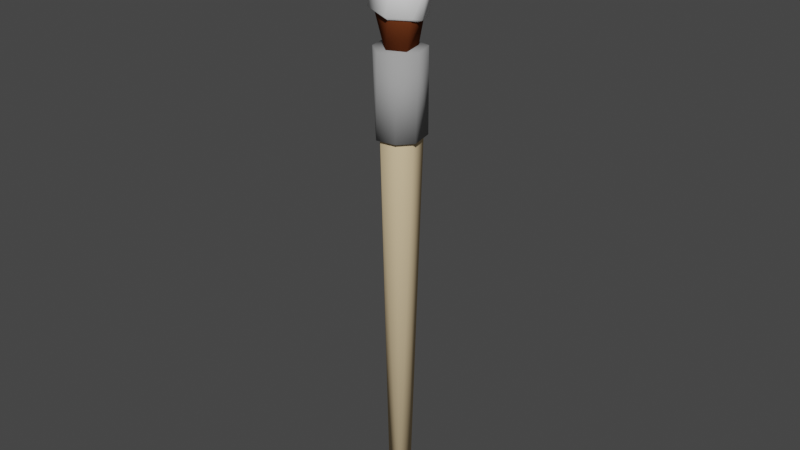# Source: paintbrush.blend  (saved by Blender 2.90.8; exported with 4.5.12 LTS)
import bpy
from mathutils import Matrix  # noqa: F401  (used for matrix-valued properties, if any)

bpy.ops.wm.read_factory_settings(use_empty=True)
scene = bpy.context.scene
scene.name = 'Scene'

# ---- collections
col_collection = bpy.data.collections.new('Collection'); scene.collection.children.link(col_collection)

# ---- materials (node trees are filled in below, after node groups)
mat_wood = bpy.data.materials.new('wood')
mat_wood.use_transparent_shadow = False
mat_wood.diffuse_color = (0.8, 0.6191, 0.3771, 1.0)
mat_hair = bpy.data.materials.new('hair')
mat_hair.use_transparent_shadow = False
mat_hair.diffuse_color = (0.1473, 0.03934, 0.01255, 1.0)
mat_steel = bpy.data.materials.new('steel')
mat_steel.use_transparent_shadow = False
mat_steel.diffuse_color = (0.3506, 0.3506, 0.3506, 1.0)
mat_color = bpy.data.materials.new('color')
mat_color.use_transparent_shadow = False
mat_color.diffuse_color = (1.0, 1.0, 1.0, 1.0)

# ---- material node trees

# ---- world
world_world = bpy.data.worlds.new('World'); scene.world = world_world
world_world.use_nodes = True; world_world.node_tree.nodes.clear()
_N = world_world.node_tree.nodes; _L = world_world.node_tree.links
n0 = _N.new('ShaderNodeOutputWorld'); n0.name = 'World Output'; n0.location = (300, 300)
n1 = _N.new('ShaderNodeBackground'); n1.name = 'Background'; n1.location = (10, 300)
n1.inputs[0].default_value = (0.05088, 0.05088, 0.05088, 1.0)
_L.new(n1.outputs[0], n0.inputs[0])
n0.is_active_output = True
world_world.color = (0.05088, 0.05088, 0.05088)
world_world.use_sun_shadow = False
world_world.sun_shadow_jitter_overblur = 0.0

# ---- meshes
me_0_paintbrush = bpy.data.meshes.new('0-paintbrush')
me_0_paintbrush.from_pydata([(0.007393, 0.01126, -9.561e-05), (0.01134, -0.006604, -4.667e-05), (-0.002732, -0.01246, -2.637e-05), (-0.01232, -0.003708, -3.175e-05), (-0.009104, 0.009103, -1.956e-05), (-0.002471, 0.01855, 0.02255), (0.01018, 0.01365, 0.02062), (0.01502, 0.001421, 0.022), (0.002394, -0.01556, 0.02527), (-0.01442, -0.01113, 0.02771), (-0.01934, 0.005533, 0.02697), (-0.01102, 0.01626, 0.02411), (0.01386, -0.005609, 0.02433), (-4.309e-09, 0.01972, -0.06572), (0.01502, 0.01358, -0.06572), (0.01927, -0.00622, -0.06572), (0.009858, -0.01707, -0.06572), (-0.00622, -0.01927, -0.06572), (-0.0198, -0.004248, -0.06572), (-0.01358, 0.01502, -0.06572), (-0.00622, 0.01927, -1.997e-06), (0.01358, 0.01502, -1.997e-06), (0.0198, -0.004248, -1.997e-06), (0.009858, -0.01707, -1.99e-06), (-0.01707, -0.009858, -1.99e-06), (-0.0198, 0.004248, -1.997e-06), (-0.004248, -0.0198, -2.534e-06), (-4.407e-09, 0.01643, -0.06572), (0.008029, 0.002591, -0.3943), (0.01249, 0.01134, -0.06572), (0.004953, -0.007308, -0.3943), (0.01606, -0.005152, -0.06572), (0.008215, -0.01423, -0.06572), (-0.005152, -0.01606, -0.06572), (-0.008249, 0.00177, -0.3943), (-0.01649, -0.00357, -0.06572), (-0.0006352, 0.008805, -0.3943), (-0.0118, 0.0118, -0.06571), (-0.005657, -0.006259, -0.3943)], [], [(5, 0, 4, 11), (2, 8, 9), (1, 7, 12), (1, 12, 8), (3, 9, 10), (3, 10, 4), (19, 20, 13), (18, 25, 19), (16, 17, 19), (14, 15, 19), (13, 14, 19), (17, 18, 19), (15, 16, 19), (25, 24, 26), (22, 21, 26), (20, 25, 26), (21, 20, 26), (23, 22, 26), (29, 28, 36), (31, 30, 28), (33, 38, 30), (35, 34, 38), (37, 36, 34), (28, 30, 38), (34, 36, 38), (36, 28, 38), (3, 4, 0, 1, 2), (4, 10, 11), (0, 5, 6), (3, 2, 9), (7, 1, 0, 6), (2, 1, 8), (24, 18, 17, 26), (26, 17, 16, 23), (23, 16, 15, 22), (21, 14, 13, 20), (22, 15, 14, 21), (19, 25, 20), (18, 24, 25), (27, 29, 36), (29, 31, 28), (31, 32, 30), (32, 33, 30), (33, 35, 38), (35, 37, 34), (36, 37, 27)])
me_0_paintbrush.polygons.foreach_set('use_smooth', [True] * 46)
me_0_paintbrush.polygons.foreach_set('material_index', [1, 1, 1, 1, 1, 1, 2, 2, 2, 2, 2, 2, 2, 2, 2, 2, 2, 2, 0, 0, 0, 0, 0, 0, 0, 0, 2, 1, 1, 1, 1, 1, 2, 2, 2, 2, 2, 2, 2, 0, 0, 0, 0, 0, 0, 0])
_uv = me_0_paintbrush.uv_layers.new(name='UVMap')
_uv.uv.foreach_set('vector', [0.25, 0.49, 0.3697, 0.4336, 0.08607, 0.4139, 0.13, 0.4578, 0.2009, 0.02315, 0.3077, 0.02545, 0.08684, 0.08531, 0.44, 0.1415, 0.49, 0.25, 0.4578, 0.13, 0.44, 0.1415, 0.4578, 0.13, 0.3077, 0.02545, 0.02804, 0.1827, 0.08684, 0.08531, 0.0243, 0.3034, 0.02804, 0.1827, 0.0243, 0.3034, 0.08607, 0.4139, 0.1167, 1.0, 0.05, 1.0, 7.451e-08, 1.0, 0.2833, 1.0, 0.2167, 1.0, 0.1167, 1.0, 0.5833, 1.0, 0.45, 1.0, 0.5833, 1.0, 0.8667, 1.0, 0.7, 1.0, 0.8333, 1.0, 1.0, 1.0, 0.8667, 1.0, 1.0, 1.0, 0.45, 1.0, 0.2833, 1.0, 0.4167, 1.0, 0.7, 1.0, 0.5833, 1.0, 0.6667, 1.0, 0.2167, 1.0, 0.3333, 1.0, 0.25, 1.0, 0.7167, 1.0, 0.8833, 1.0, 0.75, 1.0, 0.05, 1.0, 0.2167, 1.0, 0.08333, 1.0, 0.8833, 1.0, 1.0, 1.0, 0.9167, 1.0, 0.5833, 1.0, 0.7167, 1.0, 0.5833, 1.0, 0.867, 1.0, 0.8, 0.5, 0.9583, 0.5, 0.7003, 1.0, 0.594, 0.5, 0.8, 0.5, 0.4503, 1.0, 0.3833, 0.5, 0.594, 0.5, 0.2836, 1.0, 0.2167, 0.5, 0.3833, 0.5, 0.125, 1.0, 0.03487, 0.5, 0.2167, 0.5, 0.8, 0.5, 0.594, 0.5, 0.75, 0.5, 0.2167, 0.5, 0.03487, 0.5, 0.1667, 0.5, 0.9583, 0.5, 0.8, 0.5, 0.9167, 0.5, 0.02804, 0.1827, 0.08607, 0.4139, 0.3697, 0.4336, 0.44, 0.1415, 0.2009, 0.02315, 0.08607, 0.4139, 0.0243, 0.3034, 0.13, 0.4578, 0.3697, 0.4336, 0.25, 0.49, 0.4162, 0.4117, 0.02804, 0.1827, 0.2009, 0.02315, 0.08684, 0.08531, 0.49, 0.25, 0.44, 0.1415, 0.3697, 0.4336, 0.4162, 0.4117, 0.2009, 0.02315, 0.44, 0.1415, 0.3077, 0.02545, 0.3333, 1.0, 0.2833, 1.0, 0.45, 1.0, 0.4667, 1.0, 0.4667, 1.0, 0.45, 1.0, 0.5833, 1.0, 0.5833, 1.0, 0.5833, 1.0, 0.5833, 1.0, 0.7, 1.0, 0.7167, 1.0, 0.8833, 1.0, 0.8667, 1.0, 1.0, 1.0, 1.0, 1.0, 0.7167, 1.0, 0.7, 1.0, 0.8667, 1.0, 0.8833, 1.0, 0.1167, 1.0, 0.2167, 1.0, 0.05, 1.0, 0.2833, 1.0, 0.3333, 1.0, 0.2167, 1.0, 1.0, 1.0, 0.867, 1.0, 0.9583, 0.5, 0.867, 1.0, 0.7003, 1.0, 0.8, 0.5, 0.7003, 1.0, 0.5833, 1.0, 0.594, 0.5, 0.5833, 1.0, 0.4503, 1.0, 0.594, 0.5, 0.4503, 1.0, 0.2836, 1.0, 0.3833, 0.5, 0.2836, 1.0, 0.125, 1.0, 0.2167, 0.5, 0.03487, 0.5, 0.125, 1.0, 7.451e-08, 1.0])
me_0_paintbrush.materials.append(mat_wood)
me_0_paintbrush.materials.append(mat_hair)
me_0_paintbrush.materials.append(mat_steel)
me_0_paintbrush.use_remesh_fix_poles = True
me_0_paintbrush.use_remesh_preserve_attributes = False
me_0_paintbrush.use_mirror_vertex_groups = False
me_0_paintbrush.update()
me_1_paintbrush_tip = bpy.data.meshes.new('1-paintbrush-tip')
me_1_paintbrush_tip.from_pydata([(-0.002867, 0.0221, 0.02217), (0.01265, 0.01609, 0.0198), (0.01859, 0.001088, 0.02151), (0.003101, -0.01974, 0.02551), (-0.01753, -0.01431, 0.0285), (-0.02356, 0.006132, 0.0276), (-0.01336, 0.01929, 0.02409), (0.00157, 0.02257, 0.05059), (0.009215, 0.007453, 0.07976), (0.01232, -0.00497, 0.0795), (0.006397, -0.0122, 0.07743), (-0.003445, -0.01358, 0.07663), (-0.01224, -0.005042, 0.07378), (-0.0094, 0.007748, 0.07518), (-0.008914, -0.01373, 0.05132), (-0.01335, 0.01818, 0.05002), (0.02093, 0.003451, 0.04678), (0.006568, -0.01636, 0.05055), (-0.01866, -0.0009545, 0.05322), (0.01456, 0.01852, 0.04728), (-0.01467, -0.002985, 0.1151), (0.01717, -0.007535, 0.02436), (-0.002877, -1.635e-09, 0.01217)], [], [(10, 9, 20), (17, 10, 11), (17, 11, 14), (19, 7, 8), (13, 20, 8), (11, 10, 20), (9, 8, 20), (13, 12, 20), (7, 13, 8), (12, 11, 20), (5, 18, 15), (4, 14, 18), (21, 17, 3), (15, 13, 7), (8, 9, 16, 19), (13, 15, 18, 12), (12, 18, 14, 11), (16, 17, 21), (9, 10, 17, 16), (16, 2, 1, 19), (5, 4, 18), (17, 14, 4, 3), (19, 1, 0, 7), (2, 16, 21), (6, 5, 15), (15, 7, 0, 6), (6, 0, 22), (4, 5, 22), (21, 3, 22), (2, 21, 22), (0, 1, 22), (5, 6, 22), (3, 4, 22), (1, 2, 22)])
me_1_paintbrush_tip.polygons.foreach_set('use_smooth', [True] * 34)
_uv = me_1_paintbrush_tip.uv_layers.new(name='UVMap')
_uv.uv.foreach_set('vector', [0.37, 0.04215, 0.4718, 0.182, 0.37, 0.04215, 0.3103, 0.02615, 0.37, 0.04215, 0.1911, 0.02578, 0.3103, 0.02615, 0.1911, 0.02578, 0.13, 0.04215, 0.4051, 0.4228, 0.25, 0.49, 0.4237, 0.4041, 0.08223, 0.4101, 0.49, 0.25, 0.4237, 0.4041, 0.1911, 0.02578, 0.37, 0.04215, 0.25, 0.01, 0.4718, 0.182, 0.4237, 0.4041, 0.49, 0.25, 0.08223, 0.4101, 0.02871, 0.1802, 0.04215, 0.37, 0.25, 0.49, 0.08223, 0.4101, 0.4237, 0.4041, 0.02871, 0.1802, 0.1911, 0.02578, 0.04215, 0.13, 0.0243, 0.3034, 0.0237, 0.1989, 0.0896, 0.4174, 0.08684, 0.08531, 0.13, 0.04215, 0.0237, 0.1989, 0.4578, 0.13, 0.3103, 0.02615, 0.3077, 0.02545, 0.0896, 0.4174, 0.08223, 0.4101, 0.25, 0.49, 0.4237, 0.4041, 0.4718, 0.182, 0.49, 0.25, 0.4051, 0.4228, 0.08223, 0.4101, 0.0896, 0.4174, 0.0237, 0.1989, 0.02871, 0.1802, 0.02871, 0.1802, 0.0237, 0.1989, 0.13, 0.04215, 0.1911, 0.02578, 0.49, 0.25, 0.3103, 0.02615, 0.4578, 0.13, 0.4718, 0.182, 0.37, 0.04215, 0.3103, 0.02615, 0.49, 0.25, 0.49, 0.25, 0.49, 0.25, 0.4162, 0.4117, 0.4051, 0.4228, 0.0243, 0.3034, 0.08684, 0.08531, 0.0237, 0.1989, 0.3103, 0.02615, 0.13, 0.04215, 0.08684, 0.08531, 0.3077, 0.02545, 0.4051, 0.4228, 0.4162, 0.4117, 0.25, 0.49, 0.25, 0.49, 0.49, 0.25, 0.49, 0.25, 0.4578, 0.13, 0.13, 0.4578, 0.0243, 0.3034, 0.0896, 0.4174, 0.0896, 0.4174, 0.25, 0.49, 0.25, 0.49, 0.13, 0.4578, 0.13, 0.4578, 0.25, 0.49, 0.13, 0.4578, 0.08684, 0.08531, 0.0243, 0.3034, 0.08684, 0.08531, 0.4578, 0.13, 0.3077, 0.02545, 0.4578, 0.13, 0.49, 0.25, 0.4578, 0.13, 0.49, 0.25, 0.25, 0.49, 0.4162, 0.4117, 0.25, 0.49, 0.0243, 0.3034, 0.13, 0.4578, 0.0243, 0.3034, 0.3077, 0.02545, 0.08684, 0.08531, 0.3077, 0.02545, 0.4162, 0.4117, 0.49, 0.25, 0.4162, 0.4117])
me_1_paintbrush_tip.materials.append(mat_color)
me_1_paintbrush_tip.use_remesh_fix_poles = True
me_1_paintbrush_tip.use_remesh_preserve_attributes = False
me_1_paintbrush_tip.use_mirror_vertex_groups = False
me_1_paintbrush_tip.update()

# ---- objects
ob_0_paintbrush = bpy.data.objects.new('0-paintbrush', me_0_paintbrush)
ob_1_paintbrush_tip = bpy.data.objects.new('1-paintbrush-tip', me_1_paintbrush_tip)

# ---- transforms, parenting, visibility, modifiers, constraints
ob_0_paintbrush.location = (0.0, 0.0, 0.0)
ob_0_paintbrush.lineart.crease_threshold = 0.0
ob_1_paintbrush_tip.location = (0.0, 0.0, 0.0)
ob_1_paintbrush_tip.lineart.crease_threshold = 0.0

# ---- collection membership
col_collection.objects.link(ob_0_paintbrush)
col_collection.objects.link(ob_1_paintbrush_tip)

# ---- scene / render settings (as saved in the file)
scene.frame_start = 1; scene.frame_end = 250; scene.frame_set(1)
scene.render.engine = 'BLENDER_EEVEE_NEXT'
scene.cycles.use_denoising = False
scene.cycles.samples = 128
scene.cycles.sampling_pattern = 'TABULATED_SOBOL'
scene.cycles.use_adaptive_sampling = False
scene.cycles.use_light_tree = False
scene.view_settings.view_transform = 'Filmic'
bpy.context.view_layer.update()

# ---- added for rendering (the .blend has no active camera and no usable light): camera, sun
cam_auto = bpy.data.cameras.new('AutoCamera')
cam_auto.lens = 50.0
cam_auto.sensor_width = 36.0
cam_auto.clip_end = 1000.0
ob_auto_camera = bpy.data.objects.new('AutoCamera', cam_auto)
scene.collection.objects.link(ob_auto_camera)
ob_auto_camera.location = (0.473454, -0.568337, 0.240232)
ob_auto_camera.rotation_euler = (1.09748, -7.21219e-08, 0.694738)
scene.camera = ob_auto_camera
light_auto_sun = bpy.data.lights.new('AutoSun', 'SUN')
light_auto_sun.energy = 3.0
light_auto_sun.angle = 0.0523599
ob_auto_sun = bpy.data.objects.new('AutoSun', light_auto_sun)
scene.collection.objects.link(ob_auto_sun)
ob_auto_sun.rotation_euler = (0.872665, 0.174533, 0.523599)
bpy.context.view_layer.update()
